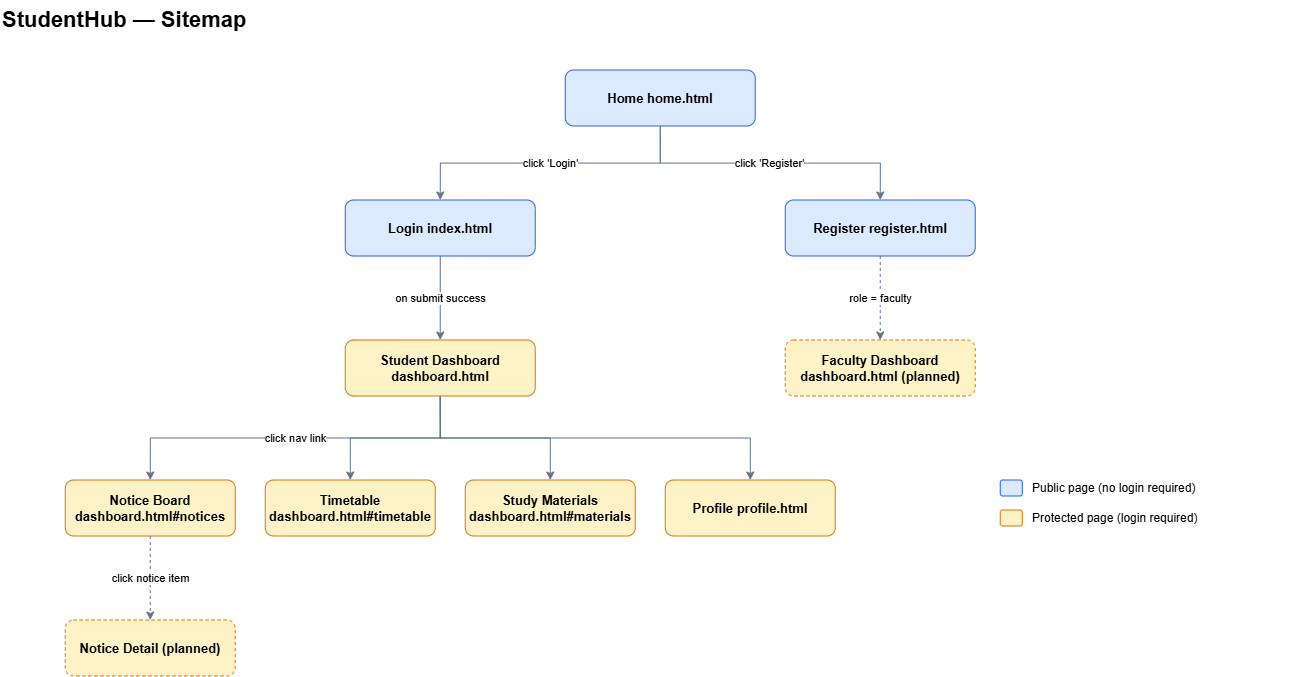

The diagram above was exported from draw.io. Its source (the exported page's mxGraphModel, read from the mxfile embedded in the PNG):
<mxGraphModel dx="1363" dy="752" grid="1" gridSize="10" guides="1" tooltips="1" connect="1" arrows="1" fold="1" page="1" pageScale="1" pageWidth="1400" pageHeight="850" math="0" shadow="0">
  <root>
    <mxCell id="0" />
    <mxCell id="1" parent="0" />
    <mxCell id="n3" parent="1" style="rounded=1;whiteSpace=wrap;html=1;fillColor=#DBEAFE;strokeColor=#2563EB;fontStyle=1;fontSize=13;verticalAlign=middle;spacing=2;" value="Home home.html" vertex="1">
      <mxGeometry height="56" width="190" x="605" y="90" as="geometry" />
    </mxCell>
    <mxCell id="n4" parent="1" style="rounded=1;whiteSpace=wrap;html=1;fillColor=#DBEAFE;strokeColor=#2563EB;fontStyle=1;fontSize=13;verticalAlign=middle;spacing=2;" value="Login index.html" vertex="1">
      <mxGeometry height="56" width="190" x="385" y="220" as="geometry" />
    </mxCell>
    <mxCell id="n5" parent="1" style="rounded=1;whiteSpace=wrap;html=1;fillColor=#DBEAFE;strokeColor=#2563EB;fontStyle=1;fontSize=13;verticalAlign=middle;spacing=2;" value="Register register.html" vertex="1">
      <mxGeometry height="56" width="190" x="825" y="220" as="geometry" />
    </mxCell>
    <mxCell id="n6" parent="1" style="rounded=1;whiteSpace=wrap;html=1;fillColor=#FEF3C7;strokeColor=#D97706;fontStyle=1;fontSize=13;verticalAlign=middle;spacing=2;" value="Student Dashboard dashboard.html" vertex="1">
      <mxGeometry height="56" width="190" x="385" y="360" as="geometry" />
    </mxCell>
    <mxCell id="n7" parent="1" style="rounded=1;whiteSpace=wrap;html=1;fillColor=#FEF3C7;strokeColor=#D97706;dashed=1;fontStyle=1;fontSize=13;verticalAlign=middle;spacing=2;" value="Faculty Dashboard dashboard.html (planned)" vertex="1">
      <mxGeometry height="56" width="190" x="825" y="360" as="geometry" />
    </mxCell>
    <mxCell id="n8" parent="1" style="rounded=1;whiteSpace=wrap;html=1;fillColor=#FEF3C7;strokeColor=#D97706;fontStyle=1;fontSize=13;verticalAlign=middle;spacing=2;" value="Notice Board dashboard.html#notices" vertex="1">
      <mxGeometry height="56" width="170" x="105" y="500" as="geometry" />
    </mxCell>
    <mxCell id="n9" parent="1" style="rounded=1;whiteSpace=wrap;html=1;fillColor=#FEF3C7;strokeColor=#D97706;fontStyle=1;fontSize=13;verticalAlign=middle;spacing=2;" value="Timetable dashboard.html#timetable" vertex="1">
      <mxGeometry height="56" width="170" x="305" y="500" as="geometry" />
    </mxCell>
    <mxCell id="n10" parent="1" style="rounded=1;whiteSpace=wrap;html=1;fillColor=#FEF3C7;strokeColor=#D97706;fontStyle=1;fontSize=13;verticalAlign=middle;spacing=2;" value="Study Materials dashboard.html#materials" vertex="1">
      <mxGeometry height="56" width="170" x="505" y="500" as="geometry" />
    </mxCell>
    <mxCell id="n11" parent="1" style="rounded=1;whiteSpace=wrap;html=1;fillColor=#FEF3C7;strokeColor=#D97706;fontStyle=1;fontSize=13;verticalAlign=middle;spacing=2;" value="Profile profile.html" vertex="1">
      <mxGeometry height="56" width="170" x="705" y="500" as="geometry" />
    </mxCell>
    <mxCell id="n12" parent="1" style="rounded=1;whiteSpace=wrap;html=1;fillColor=#FEF3C7;strokeColor=#D97706;dashed=1;fontStyle=1;fontSize=13;verticalAlign=middle;spacing=2;" value="Notice Detail (planned)" vertex="1">
      <mxGeometry height="56" width="170" x="105" y="640" as="geometry" />
    </mxCell>
    <mxCell id="n13" edge="1" parent="1" source="n3" style="edgeStyle=orthogonalEdgeStyle;rounded=0;html=1;exitX=0.5;exitY=1;exitDx=0;exitDy=0;entryX=0.5;entryY=0;entryDx=0;entryDy=0;strokeColor=#64748B;fontSize=11;" target="n4" value="click 'Login'">
      <mxGeometry relative="1" as="geometry" />
    </mxCell>
    <mxCell id="n14" edge="1" parent="1" source="n3" style="edgeStyle=orthogonalEdgeStyle;rounded=0;html=1;exitX=0.5;exitY=1;exitDx=0;exitDy=0;entryX=0.5;entryY=0;entryDx=0;entryDy=0;strokeColor=#64748B;fontSize=11;" target="n5" value="click 'Register'">
      <mxGeometry relative="1" as="geometry" />
    </mxCell>
    <mxCell id="n15" edge="1" parent="1" source="n4" style="edgeStyle=orthogonalEdgeStyle;rounded=0;html=1;exitX=0.5;exitY=1;exitDx=0;exitDy=0;entryX=0.5;entryY=0;entryDx=0;entryDy=0;strokeColor=#64748B;fontSize=11;" target="n6" value="on submit success">
      <mxGeometry relative="1" as="geometry" />
    </mxCell>
    <mxCell id="n16" edge="1" parent="1" source="n5" style="edgeStyle=orthogonalEdgeStyle;rounded=0;html=1;dashed=1;exitX=0.5;exitY=1;exitDx=0;exitDy=0;entryX=0.5;entryY=0;entryDx=0;entryDy=0;strokeColor=#64748B;fontSize=11;" target="n7" value="role = faculty">
      <mxGeometry relative="1" as="geometry" />
    </mxCell>
    <mxCell id="n17" edge="1" parent="1" source="n6" style="edgeStyle=orthogonalEdgeStyle;rounded=0;html=1;exitX=0.5;exitY=1;exitDx=0;exitDy=0;entryX=0.5;entryY=0;entryDx=0;entryDy=0;strokeColor=#64748B;fontSize=11;" target="n8" value="click nav link">
      <mxGeometry relative="1" as="geometry" />
    </mxCell>
    <mxCell id="n18" edge="1" parent="1" source="n6" style="edgeStyle=orthogonalEdgeStyle;rounded=0;html=1;exitX=0.5;exitY=1;exitDx=0;exitDy=0;entryX=0.5;entryY=0;entryDx=0;entryDy=0;strokeColor=#64748B;fontSize=11;" target="n9" value="">
      <mxGeometry relative="1" as="geometry" />
    </mxCell>
    <mxCell id="n19" edge="1" parent="1" source="n6" style="edgeStyle=orthogonalEdgeStyle;rounded=0;html=1;exitX=0.5;exitY=1;exitDx=0;exitDy=0;entryX=0.5;entryY=0;entryDx=0;entryDy=0;strokeColor=#64748B;fontSize=11;" target="n10" value="">
      <mxGeometry relative="1" as="geometry" />
    </mxCell>
    <mxCell id="n20" edge="1" parent="1" source="n6" style="edgeStyle=orthogonalEdgeStyle;rounded=0;html=1;exitX=0.5;exitY=1;exitDx=0;exitDy=0;entryX=0.5;entryY=0;entryDx=0;entryDy=0;strokeColor=#64748B;fontSize=11;" target="n11" value="">
      <mxGeometry relative="1" as="geometry" />
    </mxCell>
    <mxCell id="n21" edge="1" parent="1" source="n8" style="edgeStyle=orthogonalEdgeStyle;rounded=0;html=1;dashed=1;exitX=0.5;exitY=1;exitDx=0;exitDy=0;entryX=0.5;entryY=0;entryDx=0;entryDy=0;strokeColor=#64748B;fontSize=11;" target="n12" value="click notice item">
      <mxGeometry relative="1" as="geometry" />
    </mxCell>
    <mxCell id="n22" parent="1" style="rounded=1;whiteSpace=wrap;html=1;fillColor=#DBEAFE;strokeColor=#2563EB;" vertex="1">
      <mxGeometry height="16" width="22" x="1040" y="500" as="geometry" />
    </mxCell>
    <mxCell id="n23" parent="1" style="text;html=1;fontSize=12;align=left;verticalAlign=middle;" value="Public page (no login required)" vertex="1">
      <mxGeometry height="20" width="260" x="1070" y="498" as="geometry" />
    </mxCell>
    <mxCell id="n24" parent="1" style="rounded=1;whiteSpace=wrap;html=1;fillColor=#FEF3C7;strokeColor=#D97706;" vertex="1">
      <mxGeometry height="16" width="22" x="1040" y="530" as="geometry" />
    </mxCell>
    <mxCell id="n25" parent="1" style="text;html=1;fontSize=12;align=left;verticalAlign=middle;" value="Protected page (login required)" vertex="1">
      <mxGeometry height="20" width="260" x="1070" y="528" as="geometry" />
    </mxCell>
    <mxCell id="n26" parent="1" style="text;html=1;fontSize=22;fontStyle=1;align=left;" value="StudentHub — Sitemap" vertex="1">
      <mxGeometry height="30" width="400" x="40" y="20" as="geometry" />
    </mxCell>
  </root>
</mxGraphModel>